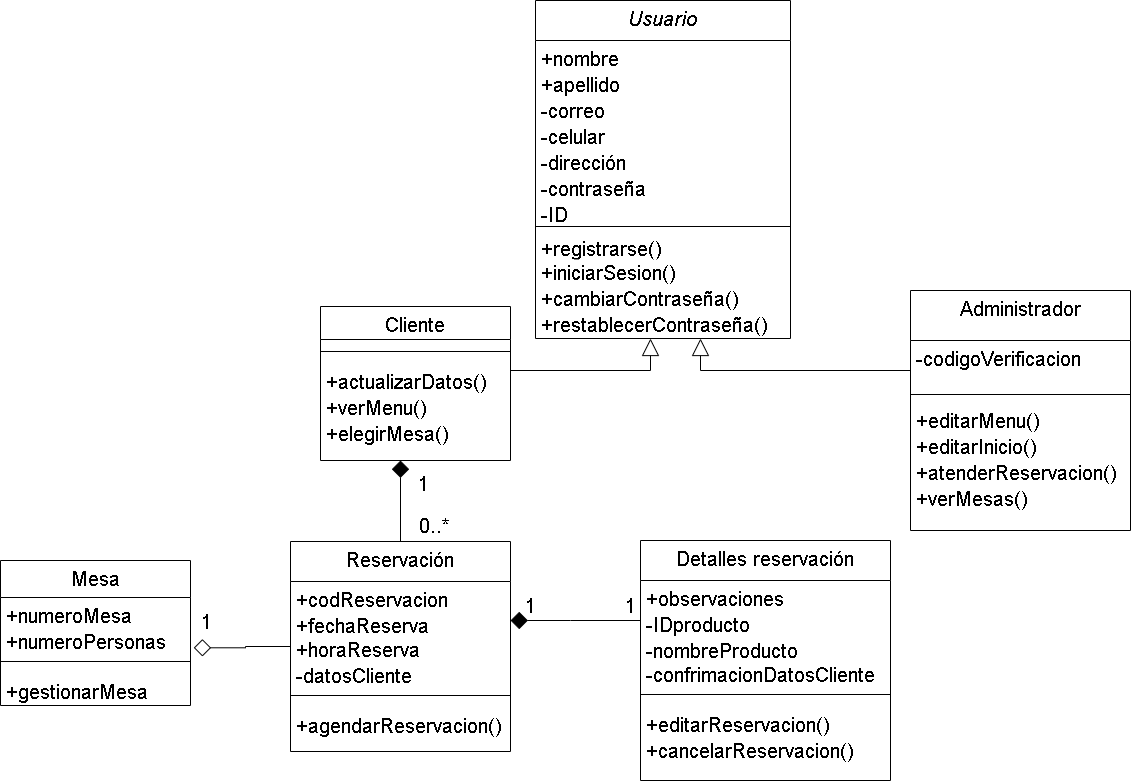

The diagram above was exported from draw.io. Its source (the exported page's mxGraphModel, read from the mxfile embedded in the PNG):
<mxGraphModel dx="1102" dy="558" grid="1" gridSize="10" guides="1" tooltips="1" connect="1" arrows="1" fold="1" page="1" pageScale="1" pageWidth="1600" pageHeight="900" math="0" shadow="0">
  <root>
    <mxCell id="WIyWlLk6GJQsqaUBKTNV-0" />
    <mxCell id="WIyWlLk6GJQsqaUBKTNV-1" parent="WIyWlLk6GJQsqaUBKTNV-0" />
    <mxCell id="zkfFHV4jXpPFQw0GAbJ--0" value="Usuario" style="swimlane;fontStyle=2;align=center;verticalAlign=top;childLayout=stackLayout;horizontal=1;startSize=40;horizontalStack=0;resizeParent=1;resizeLast=0;collapsible=1;marginBottom=0;rounded=0;shadow=0;strokeWidth=1;fontSize=20;" parent="WIyWlLk6GJQsqaUBKTNV-1" vertex="1">
      <mxGeometry x="715" y="60" width="255" height="338" as="geometry">
        <mxRectangle x="220" y="120" width="160" height="26" as="alternateBounds" />
      </mxGeometry>
    </mxCell>
    <mxCell id="zkfFHV4jXpPFQw0GAbJ--1" value="+nombre" style="text;align=left;verticalAlign=top;spacingLeft=4;spacingRight=4;overflow=hidden;rotatable=0;points=[[0,0.5],[1,0.5]];portConstraint=eastwest;fontSize=20;" parent="zkfFHV4jXpPFQw0GAbJ--0" vertex="1">
      <mxGeometry y="40" width="255" height="26" as="geometry" />
    </mxCell>
    <mxCell id="F4IwcHDZhgwmF0gzNbob-42" value="+apellido" style="text;align=left;verticalAlign=top;spacingLeft=4;spacingRight=4;overflow=hidden;rotatable=0;points=[[0,0.5],[1,0.5]];portConstraint=eastwest;fontSize=20;" parent="zkfFHV4jXpPFQw0GAbJ--0" vertex="1">
      <mxGeometry y="66" width="255" height="26" as="geometry" />
    </mxCell>
    <mxCell id="F4IwcHDZhgwmF0gzNbob-15" value="-correo" style="text;align=left;verticalAlign=top;spacingLeft=4;spacingRight=4;overflow=hidden;rotatable=0;points=[[0,0.5],[1,0.5]];portConstraint=eastwest;rounded=0;shadow=0;html=0;fontSize=20;" parent="zkfFHV4jXpPFQw0GAbJ--0" vertex="1">
      <mxGeometry y="92" width="255" height="26" as="geometry" />
    </mxCell>
    <mxCell id="F4IwcHDZhgwmF0gzNbob-16" value="-celular" style="text;align=left;verticalAlign=top;spacingLeft=4;spacingRight=4;overflow=hidden;rotatable=0;points=[[0,0.5],[1,0.5]];portConstraint=eastwest;rounded=0;shadow=0;html=0;fontSize=20;" parent="zkfFHV4jXpPFQw0GAbJ--0" vertex="1">
      <mxGeometry y="118" width="255" height="26" as="geometry" />
    </mxCell>
    <mxCell id="F4IwcHDZhgwmF0gzNbob-17" value="-dirección" style="text;align=left;verticalAlign=top;spacingLeft=4;spacingRight=4;overflow=hidden;rotatable=0;points=[[0,0.5],[1,0.5]];portConstraint=eastwest;rounded=0;shadow=0;html=0;fontSize=20;" parent="zkfFHV4jXpPFQw0GAbJ--0" vertex="1">
      <mxGeometry y="144" width="255" height="26" as="geometry" />
    </mxCell>
    <mxCell id="F4IwcHDZhgwmF0gzNbob-7" value="-contraseña" style="text;align=left;verticalAlign=top;spacingLeft=4;spacingRight=4;overflow=hidden;rotatable=0;points=[[0,0.5],[1,0.5]];portConstraint=eastwest;rounded=0;shadow=0;html=0;fontSize=20;" parent="zkfFHV4jXpPFQw0GAbJ--0" vertex="1">
      <mxGeometry y="170" width="255" height="26" as="geometry" />
    </mxCell>
    <mxCell id="F4IwcHDZhgwmF0gzNbob-31" value="-ID" style="text;align=left;verticalAlign=top;spacingLeft=4;spacingRight=4;overflow=hidden;rotatable=0;points=[[0,0.5],[1,0.5]];portConstraint=eastwest;fontSize=20;" parent="zkfFHV4jXpPFQw0GAbJ--0" vertex="1">
      <mxGeometry y="196" width="255" height="26" as="geometry" />
    </mxCell>
    <mxCell id="zkfFHV4jXpPFQw0GAbJ--4" value="" style="line;html=1;strokeWidth=1;align=left;verticalAlign=middle;spacingTop=-1;spacingLeft=3;spacingRight=3;rotatable=0;labelPosition=right;points=[];portConstraint=eastwest;fontSize=20;" parent="zkfFHV4jXpPFQw0GAbJ--0" vertex="1">
      <mxGeometry y="222" width="255" height="8" as="geometry" />
    </mxCell>
    <mxCell id="F4IwcHDZhgwmF0gzNbob-21" value="+registrarse()" style="text;align=left;verticalAlign=top;spacingLeft=4;spacingRight=4;overflow=hidden;rotatable=0;points=[[0,0.5],[1,0.5]];portConstraint=eastwest;fontSize=20;" parent="zkfFHV4jXpPFQw0GAbJ--0" vertex="1">
      <mxGeometry y="230" width="255" height="24" as="geometry" />
    </mxCell>
    <mxCell id="zkfFHV4jXpPFQw0GAbJ--5" value="+iniciarSesion()" style="text;align=left;verticalAlign=top;spacingLeft=4;spacingRight=4;overflow=hidden;rotatable=0;points=[[0,0.5],[1,0.5]];portConstraint=eastwest;fontSize=20;" parent="zkfFHV4jXpPFQw0GAbJ--0" vertex="1">
      <mxGeometry y="254" width="255" height="26" as="geometry" />
    </mxCell>
    <mxCell id="F4IwcHDZhgwmF0gzNbob-18" value="+cambiarContraseña()" style="text;align=left;verticalAlign=top;spacingLeft=4;spacingRight=4;overflow=hidden;rotatable=0;points=[[0,0.5],[1,0.5]];portConstraint=eastwest;fontSize=20;" parent="zkfFHV4jXpPFQw0GAbJ--0" vertex="1">
      <mxGeometry y="280" width="255" height="26" as="geometry" />
    </mxCell>
    <mxCell id="F4IwcHDZhgwmF0gzNbob-19" value="+restablecerContraseña()" style="text;align=left;verticalAlign=top;spacingLeft=4;spacingRight=4;overflow=hidden;rotatable=0;points=[[0,0.5],[1,0.5]];portConstraint=eastwest;fontSize=20;" parent="zkfFHV4jXpPFQw0GAbJ--0" vertex="1">
      <mxGeometry y="306" width="255" height="26" as="geometry" />
    </mxCell>
    <mxCell id="zkfFHV4jXpPFQw0GAbJ--6" value="Cliente" style="swimlane;fontStyle=0;align=center;verticalAlign=top;childLayout=stackLayout;horizontal=1;startSize=33;horizontalStack=0;resizeParent=1;resizeLast=0;collapsible=1;marginBottom=0;rounded=0;shadow=0;strokeWidth=1;fontSize=20;" parent="WIyWlLk6GJQsqaUBKTNV-1" vertex="1">
      <mxGeometry x="500" y="366" width="190" height="154" as="geometry">
        <mxRectangle x="130" y="380" width="160" height="26" as="alternateBounds" />
      </mxGeometry>
    </mxCell>
    <mxCell id="zkfFHV4jXpPFQw0GAbJ--9" value="" style="line;html=1;strokeWidth=1;align=left;verticalAlign=middle;spacingTop=-1;spacingLeft=3;spacingRight=3;rotatable=0;labelPosition=right;points=[];portConstraint=eastwest;fontSize=20;" parent="zkfFHV4jXpPFQw0GAbJ--6" vertex="1">
      <mxGeometry y="33" width="190" height="24" as="geometry" />
    </mxCell>
    <mxCell id="zkfFHV4jXpPFQw0GAbJ--11" value="+actualizarDatos()" style="text;align=left;verticalAlign=top;spacingLeft=4;spacingRight=4;overflow=hidden;rotatable=0;points=[[0,0.5],[1,0.5]];portConstraint=eastwest;fontSize=20;" parent="zkfFHV4jXpPFQw0GAbJ--6" vertex="1">
      <mxGeometry y="57" width="190" height="26" as="geometry" />
    </mxCell>
    <mxCell id="zkfFHV4jXpPFQw0GAbJ--10" value="+verMenu()" style="text;align=left;verticalAlign=top;spacingLeft=4;spacingRight=4;overflow=hidden;rotatable=0;points=[[0,0.5],[1,0.5]];portConstraint=eastwest;fontStyle=0;fontSize=20;" parent="zkfFHV4jXpPFQw0GAbJ--6" vertex="1">
      <mxGeometry y="83" width="190" height="26" as="geometry" />
    </mxCell>
    <mxCell id="9h8v7juKEotbS_oZtEXF-26" value="+elegirMesa()" style="text;align=left;verticalAlign=top;spacingLeft=4;spacingRight=4;overflow=hidden;rotatable=0;points=[[0,0.5],[1,0.5]];portConstraint=eastwest;fontSize=20;" parent="zkfFHV4jXpPFQw0GAbJ--6" vertex="1">
      <mxGeometry y="109" width="190" height="26" as="geometry" />
    </mxCell>
    <mxCell id="zkfFHV4jXpPFQw0GAbJ--12" value="" style="endArrow=block;endSize=15;endFill=0;shadow=0;strokeWidth=1;rounded=0;edgeStyle=elbowEdgeStyle;elbow=vertical;fontSize=20;" parent="WIyWlLk6GJQsqaUBKTNV-1" source="zkfFHV4jXpPFQw0GAbJ--6" target="zkfFHV4jXpPFQw0GAbJ--0" edge="1">
      <mxGeometry width="160" relative="1" as="geometry">
        <mxPoint x="620" y="213" as="sourcePoint" />
        <mxPoint x="680" y="160" as="targetPoint" />
        <Array as="points">
          <mxPoint x="830" y="430" />
          <mxPoint x="790" y="430" />
          <mxPoint x="730" y="427" />
          <mxPoint x="760" y="450" />
          <mxPoint x="840" y="370" />
          <mxPoint x="720" y="210" />
          <mxPoint x="840" y="220" />
        </Array>
      </mxGeometry>
    </mxCell>
    <mxCell id="F4IwcHDZhgwmF0gzNbob-3" style="edgeStyle=orthogonalEdgeStyle;rounded=0;orthogonalLoop=1;jettySize=auto;html=1;endArrow=block;endFill=0;endSize=15;fontSize=20;" parent="WIyWlLk6GJQsqaUBKTNV-1" source="zkfFHV4jXpPFQw0GAbJ--13" target="zkfFHV4jXpPFQw0GAbJ--0" edge="1">
      <mxGeometry relative="1" as="geometry">
        <mxPoint x="1030" y="160" as="targetPoint" />
        <Array as="points">
          <mxPoint x="880" y="430" />
        </Array>
      </mxGeometry>
    </mxCell>
    <mxCell id="zkfFHV4jXpPFQw0GAbJ--13" value="Administrador" style="swimlane;fontStyle=0;align=center;verticalAlign=top;childLayout=stackLayout;horizontal=1;startSize=50;horizontalStack=0;resizeParent=1;resizeLast=0;collapsible=1;marginBottom=0;rounded=0;shadow=0;strokeWidth=1;fontSize=20;" parent="WIyWlLk6GJQsqaUBKTNV-1" vertex="1">
      <mxGeometry x="1090" y="350" width="220" height="240" as="geometry">
        <mxRectangle x="560" y="350" width="170" height="26" as="alternateBounds" />
      </mxGeometry>
    </mxCell>
    <mxCell id="zkfFHV4jXpPFQw0GAbJ--14" value="-codigoVerificacion" style="text;align=left;verticalAlign=top;spacingLeft=4;spacingRight=4;overflow=hidden;rotatable=0;points=[[0,0.5],[1,0.5]];portConstraint=eastwest;fontSize=20;" parent="zkfFHV4jXpPFQw0GAbJ--13" vertex="1">
      <mxGeometry y="50" width="220" height="46" as="geometry" />
    </mxCell>
    <mxCell id="zkfFHV4jXpPFQw0GAbJ--15" value="" style="line;html=1;strokeWidth=1;align=left;verticalAlign=middle;spacingTop=-1;spacingLeft=3;spacingRight=3;rotatable=0;labelPosition=right;points=[];portConstraint=eastwest;fontSize=20;" parent="zkfFHV4jXpPFQw0GAbJ--13" vertex="1">
      <mxGeometry y="96" width="220" height="16" as="geometry" />
    </mxCell>
    <mxCell id="F4IwcHDZhgwmF0gzNbob-27" value="+editarMenu()" style="text;align=left;verticalAlign=top;spacingLeft=4;spacingRight=4;overflow=hidden;rotatable=0;points=[[0,0.5],[1,0.5]];portConstraint=eastwest;fontSize=20;" parent="zkfFHV4jXpPFQw0GAbJ--13" vertex="1">
      <mxGeometry y="112" width="220" height="26" as="geometry" />
    </mxCell>
    <mxCell id="F4IwcHDZhgwmF0gzNbob-28" value="+editarInicio()" style="text;align=left;verticalAlign=top;spacingLeft=4;spacingRight=4;overflow=hidden;rotatable=0;points=[[0,0.5],[1,0.5]];portConstraint=eastwest;fontSize=20;" parent="zkfFHV4jXpPFQw0GAbJ--13" vertex="1">
      <mxGeometry y="138" width="220" height="26" as="geometry" />
    </mxCell>
    <mxCell id="F4IwcHDZhgwmF0gzNbob-29" value="+atenderReservacion()" style="text;align=left;verticalAlign=top;spacingLeft=4;spacingRight=4;overflow=hidden;rotatable=0;points=[[0,0.5],[1,0.5]];portConstraint=eastwest;fontSize=20;" parent="zkfFHV4jXpPFQw0GAbJ--13" vertex="1">
      <mxGeometry y="164" width="220" height="26" as="geometry" />
    </mxCell>
    <mxCell id="F4IwcHDZhgwmF0gzNbob-30" value="+verMesas()" style="text;align=left;verticalAlign=top;spacingLeft=4;spacingRight=4;overflow=hidden;rotatable=0;points=[[0,0.5],[1,0.5]];portConstraint=eastwest;fontSize=20;" parent="zkfFHV4jXpPFQw0GAbJ--13" vertex="1">
      <mxGeometry y="190" width="220" height="26" as="geometry" />
    </mxCell>
    <mxCell id="F4IwcHDZhgwmF0gzNbob-37" style="edgeStyle=orthogonalEdgeStyle;rounded=0;orthogonalLoop=1;jettySize=auto;html=1;endArrow=diamond;endFill=1;endSize=15;strokeWidth=1;fontSize=20;" parent="WIyWlLk6GJQsqaUBKTNV-1" source="F4IwcHDZhgwmF0gzNbob-32" target="zkfFHV4jXpPFQw0GAbJ--6" edge="1">
      <mxGeometry relative="1" as="geometry">
        <mxPoint x="429.9969230769228" y="509.98" as="sourcePoint" />
        <mxPoint x="444.91999999999996" y="429.98" as="targetPoint" />
        <Array as="points">
          <mxPoint x="580" y="510" />
        </Array>
      </mxGeometry>
    </mxCell>
    <mxCell id="dw9iTFjGf6RDb35aqute-2" style="edgeStyle=orthogonalEdgeStyle;rounded=0;orthogonalLoop=1;jettySize=auto;html=1;entryX=1.017;entryY=0.934;entryDx=0;entryDy=0;entryPerimeter=0;endArrow=diamond;endFill=0;endSize=15;" parent="WIyWlLk6GJQsqaUBKTNV-1" source="F4IwcHDZhgwmF0gzNbob-32" target="9h8v7juKEotbS_oZtEXF-9" edge="1">
      <mxGeometry relative="1" as="geometry" />
    </mxCell>
    <mxCell id="F4IwcHDZhgwmF0gzNbob-32" value="Reservación" style="swimlane;fontStyle=0;align=center;verticalAlign=top;childLayout=stackLayout;horizontal=1;startSize=40;horizontalStack=0;resizeParent=1;resizeLast=0;collapsible=1;marginBottom=0;rounded=0;shadow=0;strokeWidth=1;fontSize=20;" parent="WIyWlLk6GJQsqaUBKTNV-1" vertex="1">
      <mxGeometry x="470" y="601" width="220" height="210" as="geometry">
        <mxRectangle x="130" y="380" width="160" height="26" as="alternateBounds" />
      </mxGeometry>
    </mxCell>
    <mxCell id="F4IwcHDZhgwmF0gzNbob-38" value="+codReservacion" style="text;align=left;verticalAlign=top;spacingLeft=4;spacingRight=4;overflow=hidden;rotatable=0;points=[[0,0.5],[1,0.5]];portConstraint=eastwest;fontSize=20;" parent="F4IwcHDZhgwmF0gzNbob-32" vertex="1">
      <mxGeometry y="40" width="220" height="26" as="geometry" />
    </mxCell>
    <mxCell id="F4IwcHDZhgwmF0gzNbob-39" value="+fechaReserva" style="text;align=left;verticalAlign=top;spacingLeft=4;spacingRight=4;overflow=hidden;rotatable=0;points=[[0,0.5],[1,0.5]];portConstraint=eastwest;fontSize=20;" parent="F4IwcHDZhgwmF0gzNbob-32" vertex="1">
      <mxGeometry y="66" width="220" height="24" as="geometry" />
    </mxCell>
    <mxCell id="F4IwcHDZhgwmF0gzNbob-40" value="+horaReserva" style="text;align=left;verticalAlign=top;spacingLeft=4;spacingRight=4;overflow=hidden;rotatable=0;points=[[0,0.5],[1,0.5]];portConstraint=eastwest;fontSize=20;" parent="F4IwcHDZhgwmF0gzNbob-32" vertex="1">
      <mxGeometry y="90" width="220" height="26" as="geometry" />
    </mxCell>
    <mxCell id="F4IwcHDZhgwmF0gzNbob-44" value="-datosCliente" style="text;align=left;verticalAlign=top;spacingLeft=4;spacingRight=4;overflow=hidden;rotatable=0;points=[[0,0.5],[1,0.5]];portConstraint=eastwest;fontSize=20;" parent="F4IwcHDZhgwmF0gzNbob-32" vertex="1">
      <mxGeometry y="116" width="220" height="26" as="geometry" />
    </mxCell>
    <mxCell id="F4IwcHDZhgwmF0gzNbob-33" value="" style="line;html=1;strokeWidth=1;align=left;verticalAlign=middle;spacingTop=-1;spacingLeft=3;spacingRight=3;rotatable=0;labelPosition=right;points=[];portConstraint=eastwest;fontSize=20;" parent="F4IwcHDZhgwmF0gzNbob-32" vertex="1">
      <mxGeometry y="142" width="220" height="24" as="geometry" />
    </mxCell>
    <mxCell id="F4IwcHDZhgwmF0gzNbob-35" value="+agendarReservacion()" style="text;align=left;verticalAlign=top;spacingLeft=4;spacingRight=4;overflow=hidden;rotatable=0;points=[[0,0.5],[1,0.5]];portConstraint=eastwest;fontSize=20;" parent="F4IwcHDZhgwmF0gzNbob-32" vertex="1">
      <mxGeometry y="166" width="220" height="26" as="geometry" />
    </mxCell>
    <mxCell id="9h8v7juKEotbS_oZtEXF-0" value="0..*" style="text;html=1;strokeColor=none;fillColor=none;align=center;verticalAlign=middle;whiteSpace=wrap;rounded=0;fontSize=20;" parent="WIyWlLk6GJQsqaUBKTNV-1" vertex="1">
      <mxGeometry x="584" y="570" width="60" height="30" as="geometry" />
    </mxCell>
    <mxCell id="9h8v7juKEotbS_oZtEXF-1" value="1" style="text;html=1;strokeColor=none;fillColor=none;align=center;verticalAlign=middle;whiteSpace=wrap;rounded=0;fontSize=20;" parent="WIyWlLk6GJQsqaUBKTNV-1" vertex="1">
      <mxGeometry x="573" y="528" width="60" height="30" as="geometry" />
    </mxCell>
    <mxCell id="9h8v7juKEotbS_oZtEXF-16" style="edgeStyle=orthogonalEdgeStyle;rounded=0;orthogonalLoop=1;jettySize=auto;html=1;endArrow=diamond;endFill=1;endSize=15;fontSize=20;" parent="WIyWlLk6GJQsqaUBKTNV-1" source="9h8v7juKEotbS_oZtEXF-4" target="F4IwcHDZhgwmF0gzNbob-32" edge="1">
      <mxGeometry relative="1" as="geometry">
        <Array as="points">
          <mxPoint x="750" y="680" />
          <mxPoint x="750" y="680" />
        </Array>
      </mxGeometry>
    </mxCell>
    <mxCell id="9h8v7juKEotbS_oZtEXF-4" value="Detalles reservación" style="swimlane;fontStyle=0;align=center;verticalAlign=top;childLayout=stackLayout;horizontal=1;startSize=40;horizontalStack=0;resizeParent=1;resizeLast=0;collapsible=1;marginBottom=0;rounded=0;shadow=0;strokeWidth=1;fontSize=20;" parent="WIyWlLk6GJQsqaUBKTNV-1" vertex="1">
      <mxGeometry x="820" y="600" width="250" height="240" as="geometry">
        <mxRectangle x="130" y="380" width="160" height="26" as="alternateBounds" />
      </mxGeometry>
    </mxCell>
    <mxCell id="9h8v7juKEotbS_oZtEXF-5" value="+observaciones" style="text;align=left;verticalAlign=top;spacingLeft=4;spacingRight=4;overflow=hidden;rotatable=0;points=[[0,0.5],[1,0.5]];portConstraint=eastwest;fontSize=20;" parent="9h8v7juKEotbS_oZtEXF-4" vertex="1">
      <mxGeometry y="40" width="250" height="26" as="geometry" />
    </mxCell>
    <mxCell id="9h8v7juKEotbS_oZtEXF-7" value="-IDproducto" style="text;align=left;verticalAlign=top;spacingLeft=4;spacingRight=4;overflow=hidden;rotatable=0;points=[[0,0.5],[1,0.5]];portConstraint=eastwest;fontSize=20;" parent="9h8v7juKEotbS_oZtEXF-4" vertex="1">
      <mxGeometry y="66" width="250" height="26" as="geometry" />
    </mxCell>
    <mxCell id="9h8v7juKEotbS_oZtEXF-6" value="-nombreProducto" style="text;align=left;verticalAlign=top;spacingLeft=4;spacingRight=4;overflow=hidden;rotatable=0;points=[[0,0.5],[1,0.5]];portConstraint=eastwest;fontSize=20;" parent="9h8v7juKEotbS_oZtEXF-4" vertex="1">
      <mxGeometry y="92" width="250" height="24" as="geometry" />
    </mxCell>
    <mxCell id="9h8v7juKEotbS_oZtEXF-10" value="-confrimacionDatosCliente" style="text;align=left;verticalAlign=top;spacingLeft=4;spacingRight=4;overflow=hidden;rotatable=0;points=[[0,0.5],[1,0.5]];portConstraint=eastwest;fontSize=20;" parent="9h8v7juKEotbS_oZtEXF-4" vertex="1">
      <mxGeometry y="116" width="250" height="26" as="geometry" />
    </mxCell>
    <mxCell id="9h8v7juKEotbS_oZtEXF-11" value="" style="line;html=1;strokeWidth=1;align=left;verticalAlign=middle;spacingTop=-1;spacingLeft=3;spacingRight=3;rotatable=0;labelPosition=right;points=[];portConstraint=eastwest;fontSize=20;" parent="9h8v7juKEotbS_oZtEXF-4" vertex="1">
      <mxGeometry y="142" width="250" height="24" as="geometry" />
    </mxCell>
    <mxCell id="9h8v7juKEotbS_oZtEXF-12" value="+editarReservacion()" style="text;align=left;verticalAlign=top;spacingLeft=4;spacingRight=4;overflow=hidden;rotatable=0;points=[[0,0.5],[1,0.5]];portConstraint=eastwest;fontSize=20;" parent="9h8v7juKEotbS_oZtEXF-4" vertex="1">
      <mxGeometry y="166" width="250" height="26" as="geometry" />
    </mxCell>
    <mxCell id="9h8v7juKEotbS_oZtEXF-13" value="+cancelarReservacion()" style="text;align=left;verticalAlign=top;spacingLeft=4;spacingRight=4;overflow=hidden;rotatable=0;points=[[0,0.5],[1,0.5]];portConstraint=eastwest;fontSize=20;" parent="9h8v7juKEotbS_oZtEXF-4" vertex="1">
      <mxGeometry y="192" width="250" height="26" as="geometry" />
    </mxCell>
    <mxCell id="9h8v7juKEotbS_oZtEXF-17" value="1" style="text;html=1;strokeColor=none;fillColor=none;align=center;verticalAlign=middle;whiteSpace=wrap;rounded=0;fontSize=20;" parent="WIyWlLk6GJQsqaUBKTNV-1" vertex="1">
      <mxGeometry x="680" y="650" width="60" height="30" as="geometry" />
    </mxCell>
    <mxCell id="9h8v7juKEotbS_oZtEXF-18" value="1" style="text;html=1;strokeColor=none;fillColor=none;align=center;verticalAlign=middle;whiteSpace=wrap;rounded=0;fontSize=20;" parent="WIyWlLk6GJQsqaUBKTNV-1" vertex="1">
      <mxGeometry x="780" y="650" width="60" height="30" as="geometry" />
    </mxCell>
    <mxCell id="9h8v7juKEotbS_oZtEXF-20" value="Mesa" style="swimlane;fontStyle=0;align=center;verticalAlign=top;childLayout=stackLayout;horizontal=1;startSize=37;horizontalStack=0;resizeParent=1;resizeLast=0;collapsible=1;marginBottom=0;rounded=0;shadow=0;strokeWidth=1;fontSize=20;" parent="WIyWlLk6GJQsqaUBKTNV-1" vertex="1">
      <mxGeometry x="180" y="620" width="190" height="145" as="geometry">
        <mxRectangle x="130" y="380" width="160" height="26" as="alternateBounds" />
      </mxGeometry>
    </mxCell>
    <mxCell id="9h8v7juKEotbS_oZtEXF-8" value="+numeroMesa" style="text;align=left;verticalAlign=top;spacingLeft=4;spacingRight=4;overflow=hidden;rotatable=0;points=[[0,0.5],[1,0.5]];portConstraint=eastwest;fontSize=20;" parent="9h8v7juKEotbS_oZtEXF-20" vertex="1">
      <mxGeometry y="37" width="190" height="26" as="geometry" />
    </mxCell>
    <mxCell id="9h8v7juKEotbS_oZtEXF-9" value="+numeroPersonas" style="text;align=left;verticalAlign=top;spacingLeft=4;spacingRight=4;overflow=hidden;rotatable=0;points=[[0,0.5],[1,0.5]];portConstraint=eastwest;fontSize=20;" parent="9h8v7juKEotbS_oZtEXF-20" vertex="1">
      <mxGeometry y="63" width="190" height="26" as="geometry" />
    </mxCell>
    <mxCell id="9h8v7juKEotbS_oZtEXF-25" value="" style="line;html=1;strokeWidth=1;align=left;verticalAlign=middle;spacingTop=-1;spacingLeft=3;spacingRight=3;rotatable=0;labelPosition=right;points=[];portConstraint=eastwest;fontSize=20;" parent="9h8v7juKEotbS_oZtEXF-20" vertex="1">
      <mxGeometry y="89" width="190" height="24" as="geometry" />
    </mxCell>
    <mxCell id="9h8v7juKEotbS_oZtEXF-21" value="+gestionarMesa" style="text;align=left;verticalAlign=top;spacingLeft=4;spacingRight=4;overflow=hidden;rotatable=0;points=[[0,0.5],[1,0.5]];portConstraint=eastwest;fontSize=20;" parent="9h8v7juKEotbS_oZtEXF-20" vertex="1">
      <mxGeometry y="113" width="190" height="26" as="geometry" />
    </mxCell>
    <mxCell id="9h8v7juKEotbS_oZtEXF-28" value="1" style="text;html=1;strokeColor=none;fillColor=none;align=center;verticalAlign=middle;whiteSpace=wrap;rounded=0;fontSize=20;" parent="WIyWlLk6GJQsqaUBKTNV-1" vertex="1">
      <mxGeometry x="356" y="666" width="60" height="30" as="geometry" />
    </mxCell>
  </root>
</mxGraphModel>